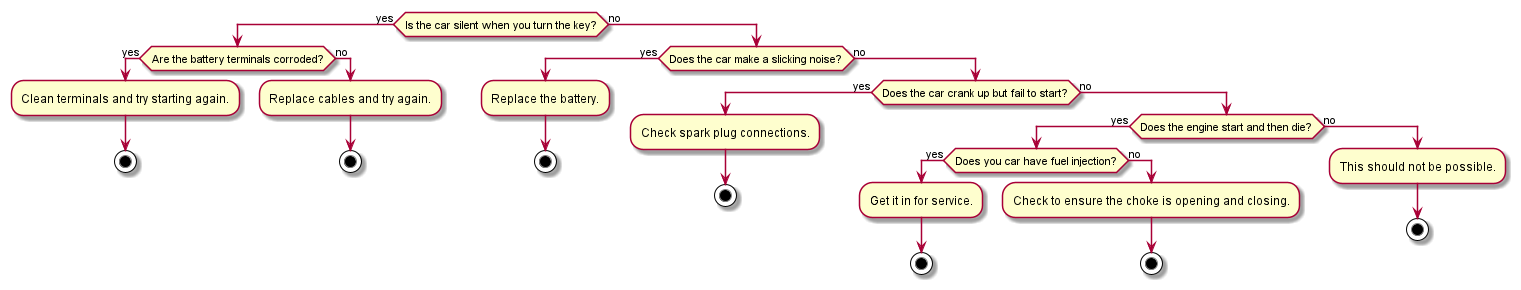

The diagram above was rendered by PlantUML. Its source (embedded in the PNG):
@startuml
if (Is the car silent when you turn the key?) then (yes)
    if (Are the battery terminals corroded?) then (yes)
        :Clean terminals and try starting again.;
        stop
    else (no)
        :Replace cables and try again.;
        stop
    endif
else (no)
    if (Does the car make a slicking noise?) then (yes)
        :Replace the battery.;
        stop
    else (no)
        if (Does the car crank up but fail to start?) then (yes)
            :Check spark plug connections.;
            stop
        else (no)
            if (Does the engine start and then die?) then (yes)
                if (Does you car have fuel injection?) then (yes)
                    :Get it in for service.;
                    stop
                else (no)
                    :Check to ensure the choke is opening and closing.;
                    stop
                endif
            else (no)
                :This should not be possible.;
                stop
            endif
        endif
    endif
endif
@enduml